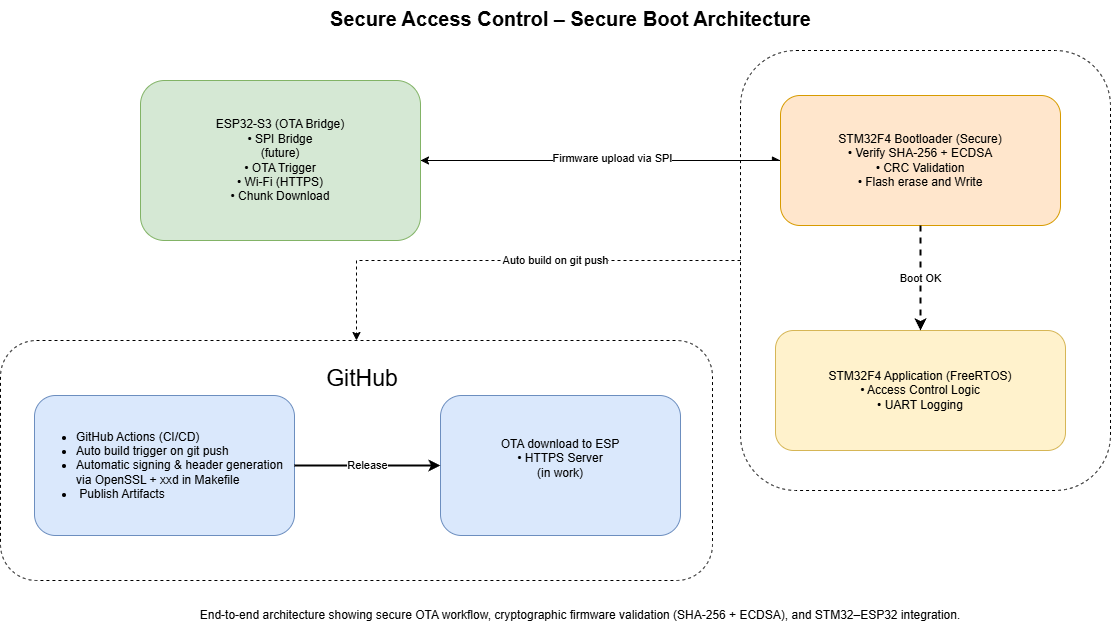

The diagram above was exported from draw.io. Its source (the exported page's mxGraphModel, read from the mxfile embedded in the PNG):
<mxGraphModel dx="3391" dy="1293" grid="1" gridSize="10" guides="1" tooltips="1" connect="1" arrows="1" fold="1" page="1" pageScale="1" pageWidth="1600" pageHeight="1200" math="0" shadow="0">
  <root>
    <mxCell id="0" />
    <mxCell id="1" parent="0" />
    <mxCell id="DpAsMMgLB7sW6ccV0ZXs-10" value="" style="rounded=1;whiteSpace=wrap;html=1;fillColor=none;dashed=1;" vertex="1" parent="1">
      <mxGeometry x="970" y="70" width="370" height="440" as="geometry" />
    </mxCell>
    <mxCell id="DpAsMMgLB7sW6ccV0ZXs-11" value="" style="rounded=1;whiteSpace=wrap;html=1;dashed=1;gradientColor=none;fillColor=none;" vertex="1" parent="1">
      <mxGeometry x="230" y="360" width="712" height="240" as="geometry" />
    </mxCell>
    <mxCell id="title" value="Secure Access Control – Secure Boot Architecture" style="text;html=1;fontSize=20;fontStyle=1;align=center;" parent="1" vertex="1">
      <mxGeometry x="400" y="20" width="800" height="40" as="geometry" />
    </mxCell>
    <mxCell id="DpAsMMgLB7sW6ccV0ZXs-3" style="edgeStyle=orthogonalEdgeStyle;rounded=0;orthogonalLoop=1;jettySize=auto;html=1;entryX=0;entryY=0.5;entryDx=0;entryDy=0;endArrow=async;endFill=1;" edge="1" parent="1" source="esp" target="boot">
      <mxGeometry relative="1" as="geometry" />
    </mxCell>
    <mxCell id="esp" value="ESP32-S3 (OTA Bridge)&lt;br&gt;• SPI Bridge&lt;div&gt;(future)&lt;br&gt;• OTA Trigger&lt;/div&gt;&lt;div&gt;• Wi-Fi (HTTPS)&lt;br&gt;• Chunk Download&lt;/div&gt;" style="rounded=1;whiteSpace=wrap;html=1;fillColor=#d5e8d4;strokeColor=#82b366;" parent="1" vertex="1">
      <mxGeometry x="370" y="100" width="280" height="160" as="geometry" />
    </mxCell>
    <mxCell id="DpAsMMgLB7sW6ccV0ZXs-4" style="edgeStyle=orthogonalEdgeStyle;rounded=0;orthogonalLoop=1;jettySize=auto;html=1;entryX=1;entryY=0.5;entryDx=0;entryDy=0;" edge="1" parent="1" source="boot" target="esp">
      <mxGeometry relative="1" as="geometry" />
    </mxCell>
    <mxCell id="DpAsMMgLB7sW6ccV0ZXs-5" value="Firmware upload via SPI" style="edgeLabel;html=1;align=center;verticalAlign=middle;resizable=0;points=[];" vertex="1" connectable="0" parent="DpAsMMgLB7sW6ccV0ZXs-4">
      <mxGeometry x="-0.0662" y="-3" relative="1" as="geometry">
        <mxPoint as="offset" />
      </mxGeometry>
    </mxCell>
    <mxCell id="boot" value="STM32F4 Bootloader (Secure)&lt;br&gt;• Verify SHA-256 + ECDSA&lt;br&gt;• CRC Validation&lt;br&gt;• Flash erase and Write" style="rounded=1;whiteSpace=wrap;html=1;fillColor=#ffe6cc;strokeColor=#d79b00;" parent="1" vertex="1">
      <mxGeometry x="1010" y="115" width="280" height="130" as="geometry" />
    </mxCell>
    <mxCell id="app" value="STM32F4 Application (FreeRTOS)&lt;br&gt;• Access Control Logic&lt;br&gt;• UART Logging" style="rounded=1;whiteSpace=wrap;html=1;fillColor=#fff2cc;strokeColor=#d6b656;" parent="1" vertex="1">
      <mxGeometry x="1005" y="350" width="290" height="120" as="geometry" />
    </mxCell>
    <mxCell id="a4" value="Boot OK" style="endArrow=classic;html=1;strokeWidth=2;dashed=1;" parent="1" source="boot" target="app" edge="1">
      <mxGeometry relative="1" as="geometry" />
    </mxCell>
    <mxCell id="DpAsMMgLB7sW6ccV0ZXs-6" value="&lt;ul&gt;&lt;li&gt;GitHub Actions (CI/CD)&lt;/li&gt;&lt;li&gt;Auto build trigger on git push&lt;/li&gt;&lt;li&gt;Automatic signing &amp;amp; header generation via OpenSSL + xxd in Makefile&lt;/li&gt;&lt;li&gt;&amp;nbsp;Publish Artifacts&lt;/li&gt;&lt;/ul&gt;" style="rounded=1;whiteSpace=wrap;html=1;fillColor=#dae8fc;strokeColor=#6c8ebf;align=left;" vertex="1" parent="1">
      <mxGeometry x="264" y="415" width="260" height="140" as="geometry" />
    </mxCell>
    <mxCell id="DpAsMMgLB7sW6ccV0ZXs-7" value="OTA download to ESP&lt;br&gt;• HTTPS Server&lt;br&gt;(in work)&lt;div&gt;&lt;br&gt;&lt;/div&gt;" style="rounded=1;whiteSpace=wrap;html=1;fillColor=#dae8fc;strokeColor=#6c8ebf;" vertex="1" parent="1">
      <mxGeometry x="670" y="415" width="240" height="140" as="geometry" />
    </mxCell>
    <mxCell id="DpAsMMgLB7sW6ccV0ZXs-8" value="Release" style="endArrow=classic;html=1;strokeWidth=2;" edge="1" parent="1" source="DpAsMMgLB7sW6ccV0ZXs-6" target="DpAsMMgLB7sW6ccV0ZXs-7">
      <mxGeometry relative="1" as="geometry" />
    </mxCell>
    <mxCell id="DpAsMMgLB7sW6ccV0ZXs-9" value="GitHub" style="text;html=1;whiteSpace=wrap;strokeColor=none;fillColor=none;align=center;verticalAlign=middle;rounded=0;fontSize=23;" vertex="1" parent="1">
      <mxGeometry x="442" y="363" width="300" height="70" as="geometry" />
    </mxCell>
    <mxCell id="DpAsMMgLB7sW6ccV0ZXs-15" style="edgeStyle=orthogonalEdgeStyle;rounded=0;orthogonalLoop=1;jettySize=auto;html=1;exitX=0;exitY=0.5;exitDx=0;exitDy=0;entryX=0.5;entryY=0;entryDx=0;entryDy=0;dashed=1;" edge="1" parent="1" target="DpAsMMgLB7sW6ccV0ZXs-11">
      <mxGeometry relative="1" as="geometry">
        <mxPoint x="970" y="280" as="sourcePoint" />
        <mxPoint x="540" y="305" as="targetPoint" />
      </mxGeometry>
    </mxCell>
    <mxCell id="DpAsMMgLB7sW6ccV0ZXs-16" value="Auto build on git push" style="edgeLabel;html=1;align=center;verticalAlign=middle;resizable=0;points=[];" vertex="1" connectable="0" parent="DpAsMMgLB7sW6ccV0ZXs-15">
      <mxGeometry x="-0.2015" y="-1" relative="1" as="geometry">
        <mxPoint as="offset" />
      </mxGeometry>
    </mxCell>
    <mxCell id="DpAsMMgLB7sW6ccV0ZXs-17" value=" End-to-end architecture showing secure OTA workflow, cryptographic firmware validation (SHA-256 + ECDSA), and STM32–ESP32 integration." style="text;html=1;whiteSpace=wrap;strokeColor=none;fillColor=none;align=center;verticalAlign=middle;rounded=0;" vertex="1" parent="1">
      <mxGeometry x="290" y="620" width="1040" height="30" as="geometry" />
    </mxCell>
  </root>
</mxGraphModel>